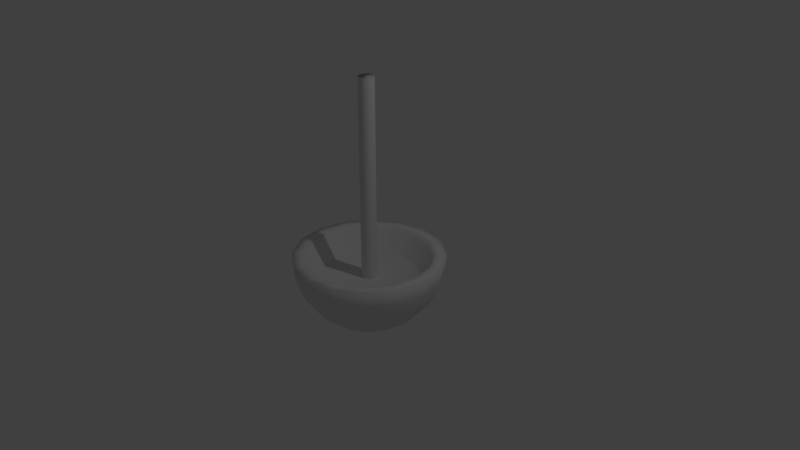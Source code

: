 # Source: pot2.blend  (saved by Blender 2.79.0; exported with 4.5.12 LTS)
import bpy
from mathutils import Matrix  # noqa: F401  (used for matrix-valued properties, if any)

bpy.ops.wm.read_factory_settings(use_empty=True)
scene = bpy.context.scene
scene.name = 'Scene'

# ---- collections
col_collection_1 = bpy.data.collections.new('Collection 1'); scene.collection.children.link(col_collection_1)

# ---- materials (node trees are filled in below, after node groups)
mat_material_001 = bpy.data.materials.new('Material.001')
mat_material_001.alpha_threshold = 0.0
mat_material_001.use_transparent_shadow = False
mat_material_001.roughness = 0.5
mat_material_002 = bpy.data.materials.new('Material.002')
mat_material_002.alpha_threshold = 0.0
mat_material_002.use_transparent_shadow = False
mat_material_002.roughness = 0.5

# ---- material node trees

# ---- world
world_world = bpy.data.worlds.new('World'); scene.world = world_world
world_world.color = (0.05088, 0.05088, 0.05088)
world_world.use_sun_shadow = False
world_world.sun_shadow_jitter_overblur = 0.0
world_world.cycles.sampling_method = 'MANUAL'

# ---- cameras
cam_camera = bpy.data.cameras.new('Camera')
cam_camera.clip_end = 100.0
cam_camera.lens = 35.0
cam_camera.sensor_width = 32.0
cam_camera.sensor_height = 18.0
cam_camera.ortho_scale = 7.314
cam_camera.dof.focus_distance = 0.0
cam_camera.dof.aperture_fstop = 128.0

# ---- lights
light_lamp = bpy.data.lights.new('Lamp', 'POINT')
light_lamp.transmission_factor = 0.0
light_lamp.cutoff_distance = 30.0
light_lamp.energy = 100.0
light_lamp.shadow_buffer_clip_start = 1.001
light_lamp.shadow_soft_size = 0.1
light_lamp.shadow_maximum_resolution = 0.006
light_lamp.use_absolute_resolution = True

# ---- meshes
me_cylinder = bpy.data.meshes.new('Cylinder')
me_cylinder.from_pydata([(0.0, 1.0, -1.0), (0.0, 1.0, 1.0), (0.7071, 0.7071, -1.0), (0.7071, 0.7071, 1.0), (1.0, -4.371e-08, -1.0), (1.0, -4.371e-08, 1.0), (0.7071, -0.7071, -1.0), (0.7071, -0.7071, 1.0), (-8.742e-08, -1.0, -1.0), (-8.742e-08, -1.0, 1.0), (-0.7071, -0.7071, -1.0), (-0.7071, -0.7071, 1.0), (-1.0, 1.192e-08, -1.0), (-1.0, 1.192e-08, 1.0), (-0.7071, 0.7071, -1.0), (-0.7071, 0.7071, 1.0)], [], [(0, 1, 3, 2), (2, 3, 5, 4), (4, 5, 7, 6), (6, 7, 9, 8), (8, 9, 11, 10), (10, 11, 13, 12), (3, 1, 15, 13, 11, 9, 7, 5), (12, 13, 15, 14), (14, 15, 1, 0), (0, 2, 4, 6, 8, 10, 12, 14)])
me_cylinder.polygons.foreach_set('use_smooth', [True] * 10)
_uv = me_cylinder.uv_layers.new(name='UVMap')
_uv.uv.foreach_set('vector', [1.0, 0.0, 1.0, 0.5198, 0.847, 0.5198, 0.847, 0.0, 0.847, 0.0, 0.847, 0.5198, 0.7388, 0.5198, 0.7388, 3.098e-08, 3.575e-08, 0.5198, 0.0, 6.196e-08, 0.1082, 0.0, 0.1082, 0.5198, 0.1082, 0.5198, 0.1082, 0.0, 0.2612, 1.549e-08, 0.2612, 0.5198, 0.2612, 0.5198, 0.2612, 1.549e-08, 0.3694, 0.0, 0.3694, 0.5198, 0.7388, 0.0, 0.7388, 0.5198, 0.6306, 0.5198, 0.6306, 0.0, 0.1082, 0.5198, 0.2612, 0.5198, 0.3694, 0.6604, 0.3694, 0.8593, 0.2612, 1.0, 0.1082, 1.0, 0.0, 0.8593, 2.383e-08, 0.6604, 0.6306, 0.0, 0.6306, 0.5198, 0.4776, 0.5198, 0.4776, 1.549e-08, 0.4776, 1.549e-08, 0.4776, 0.5198, 0.3694, 0.5198, 0.3694, 1.549e-08, 0.4776, 1.0, 0.3694, 0.8593, 0.3694, 0.6604, 0.4776, 0.5198, 0.6306, 0.5198, 0.7388, 0.6604, 0.7388, 0.8593, 0.6306, 1.0])
me_cylinder.use_remesh_preserve_volume = False
me_cylinder.use_remesh_preserve_attributes = False
me_cylinder.use_mirror_vertex_groups = False
me_cylinder.update()
me_sphere = bpy.data.meshes.new('Sphere')
me_sphere.from_pydata([(1.027e-08, 0.8498, 7.55e-08), (0.0, 0.9239, -0.3827), (0.0, 0.8315, -0.5556), (0.0, 0.5556, -0.8315), (0.0, 0.3827, -0.9239), (0.0, 0.1951, -0.9808), (0.0, -3.258e-07, -1.0), (0.3252, 0.7851, 7.55e-08), (0.3753, 0.9061, -0.1951), (0.3536, 0.8536, -0.3827), (0.3182, 0.7682, -0.5556), (0.2706, 0.6533, -0.7071), (0.2126, 0.5133, -0.8315), (0.1464, 0.3536, -0.9239), (0.07466, 0.1802, -0.9808), (0.6009, 0.6009, 7.55e-08), (0.6935, 0.6935, -0.1951), (0.6533, 0.6533, -0.3827), (0.5879, 0.5879, -0.5556), (0.5, 0.5, -0.7071), (0.3928, 0.3928, -0.8315), (0.2706, 0.2706, -0.9239), (0.1379, 0.1379, -0.9808), (0.7851, 0.3252, 7.55e-08), (0.9061, 0.3753, -0.1951), (0.8536, 0.3536, -0.3827), (0.7682, 0.3182, -0.5556), (0.6533, 0.2706, -0.7071), (0.5133, 0.2126, -0.8315), (0.3536, 0.1464, -0.9239), (0.1802, 0.07466, -0.9808), (0.8498, -4.192e-07, 7.55e-08), (0.9808, -3.824e-07, -0.1951), (0.9239, -4.42e-07, -0.3827), (0.8315, -4.122e-07, -0.5556), (0.7071, -3.973e-07, -0.7071), (0.5556, -3.824e-07, -0.8315), (0.3827, -3.973e-07, -0.9239), (0.1951, -3.452e-07, -0.9808), (0.7851, -0.3252, 7.55e-08), (0.9061, -0.3753, -0.1951), (0.8536, -0.3536, -0.3827), (0.7682, -0.3182, -0.5556), (0.6533, -0.2706, -0.7071), (0.5133, -0.2126, -0.8315), (0.3536, -0.1464, -0.9239), (0.1802, -0.07466, -0.9808), (0.6009, -0.6009, 7.55e-08), (0.6935, -0.6935, -0.1951), (0.6533, -0.6533, -0.3827), (0.5879, -0.5879, -0.5556), (0.5, -0.5, -0.7071), (0.3928, -0.3928, -0.8315), (0.2706, -0.2706, -0.9239), (0.1379, -0.138, -0.9808), (0.3252, -0.7851, 7.55e-08), (0.3753, -0.9061, -0.1951), (0.3536, -0.8536, -0.3827), (0.3182, -0.7682, -0.5556), (0.2706, -0.6533, -0.7071), (0.2126, -0.5133, -0.8315), (0.1464, -0.3536, -0.9239), (0.07466, -0.1802, -0.9808), (-1.85e-07, -0.8498, 7.55e-08), (-1.435e-07, -0.9808, -0.1951), (-2.627e-07, -0.9239, -0.3827), (-2.329e-07, -0.8315, -0.5556), (-8.392e-08, -0.7071, -0.7071), (-1.584e-07, -0.5556, -0.8315), (-1.733e-07, -0.3827, -0.9239), (-5.412e-08, -0.1951, -0.9808), (-0.3252, -0.7851, 7.55e-08), (-0.3753, -0.9061, -0.1951), (-0.3536, -0.8536, -0.3827), (-0.3182, -0.7682, -0.5556), (-0.2706, -0.6533, -0.7071), (-0.2126, -0.5133, -0.8315), (-0.1464, -0.3536, -0.9239), (-0.07466, -0.1802, -0.9808), (-0.6009, -0.6009, 7.55e-08), (-0.6935, -0.6935, -0.1951), (-0.6533, -0.6533, -0.3827), (-0.5879, -0.5879, -0.5556), (-0.5, -0.5, -0.7071), (-0.3928, -0.3928, -0.8315), (-0.2706, -0.2706, -0.9239), (-0.1379, -0.138, -0.9808), (-0.7851, -0.3252, 7.55e-08), (-0.9061, -0.3753, -0.1951), (-0.8536, -0.3536, -0.3827), (-0.7682, -0.3182, -0.5556), (-0.6533, -0.2706, -0.7071), (-0.5133, -0.2126, -0.8315), (-0.3536, -0.1464, -0.9239), (-0.1802, -0.07466, -0.9808), (-0.8498, 1.669e-08, 7.55e-08), (-0.9808, -5.461e-08, -0.1951), (-0.9239, 6.46e-08, -0.3827), (-0.8315, 9.441e-08, -0.5556), (-0.7071, -8.441e-08, -0.7071), (-0.5556, -6.951e-08, -0.8315), (-0.3827, -9.931e-08, -0.9239), (-0.1951, -2.632e-07, -0.9808), (-0.7851, 0.3252, 7.55e-08), (-0.9061, 0.3753, -0.1951), (-0.8536, 0.3536, -0.3827), (-0.7682, 0.3182, -0.5556), (-0.6533, 0.2706, -0.7071), (-0.5133, 0.2126, -0.8315), (-0.3536, 0.1464, -0.9239), (-0.1802, 0.07466, -0.9808), (-0.6009, 0.6009, 7.55e-08), (-0.6935, 0.6935, -0.1951), (-0.6533, 0.6533, -0.3827), (-0.5879, 0.5879, -0.5556), (-0.5, 0.5, -0.7071), (-0.3928, 0.3928, -0.8315), (-0.2706, 0.2706, -0.9239), (-0.1379, 0.1379, -0.9808), (-0.3252, 0.7851, 7.55e-08), (-0.3753, 0.9061, -0.1951), (-0.3536, 0.8536, -0.3827), (-0.3182, 0.7682, -0.5556), (-0.2706, 0.6533, -0.7071), (-0.2126, 0.5133, -0.8315), (-0.1464, 0.3536, -0.9239), (-0.07466, 0.1802, -0.9808), (3.929e-07, 0.9808, -0.1951), (3.184e-07, 0.7071, -0.7071), (0.3827, 0.9239, 7.55e-08), (0.0, 1.0, 7.55e-08), (0.7071, 0.7071, 7.55e-08), (0.9239, 0.3827, 7.55e-08), (1.0, -4.42e-07, 7.55e-08), (0.9239, -0.3827, 7.55e-08), (0.7071, -0.7071, 7.55e-08), (0.3827, -0.9239, 7.55e-08), (-2.329e-07, -1.0, 7.55e-08), (-0.3827, -0.9239, 7.55e-08), (-0.7071, -0.7071, 7.55e-08), (-0.9239, -0.3827, 7.55e-08), (-1.0, 6.46e-08, 7.55e-08), (-0.9239, 0.3827, 7.55e-08), (-0.7071, 0.7071, 7.55e-08), (-0.3827, 0.9239, 7.55e-08), (2.421e-08, 0.654, -0.323), (0.2503, 0.6042, -0.323), (0.4624, 0.4624, -0.323), (0.6042, 0.2503, -0.323), (0.654, -3.707e-07, -0.323), (0.6042, -0.2503, -0.323), (0.4624, -0.4624, -0.323), (0.2503, -0.6042, -0.323), (-1.261e-07, -0.654, -0.323), (-0.2503, -0.6042, -0.323), (-0.4624, -0.4624, -0.323), (-0.6042, -0.2503, -0.323), (-0.654, -3.523e-08, -0.323), (-0.6042, 0.2503, -0.323), (-0.4624, 0.4624, -0.323), (-0.2503, 0.6042, -0.323), (-0.2554, -0.6166, -0.3008), (-0.472, -0.472, -0.3008), (0.472, 0.472, -0.3008), (0.6166, 0.2554, -0.3008), (-0.6166, -0.2554, -0.3008), (0.6674, -3.74e-07, -0.3008), (-0.6674, -3.166e-08, -0.3008), (0.6166, -0.2554, -0.3008), (-0.6166, 0.2554, -0.3008), (0.472, -0.472, -0.3008), (-0.472, 0.472, -0.3008), (0.2554, -0.6166, -0.3008), (-0.2554, 0.6166, -0.3008), (-1.301e-07, -0.6674, -0.3008), (2.325e-08, 0.6674, -0.3008), (0.2554, 0.6166, -0.3008), (-0.5828, -0.5828, -0.04221), (0.7615, 0.3154, -0.04221), (-0.7615, -0.3154, -0.04221), (0.8242, -4.129e-07, -0.04221), (-0.8242, 9.902e-09, -0.04221), (0.7615, -0.3154, -0.04221), (-0.7615, 0.3154, -0.04221), (0.5828, -0.5828, -0.04221), (-0.5828, 0.5828, -0.04221), (0.3154, -0.7615, -0.04221), (-0.3154, 0.7615, -0.04221), (-1.773e-07, -0.8242, -0.04221), (0.3154, 0.7615, -0.04221), (-0.3154, -0.7615, -0.04221), (0.5828, 0.5828, -0.04221), (1.209e-08, 0.8242, -0.04221), (1.027e-08, 0.8542, -0.008973), (0.0, 0.9146, -0.3789), (0.0, 0.8231, -0.5501), (0.0, 0.5499, -0.8232), (0.0, 0.3788, -0.9147), (0.0, 0.193, -0.971), (0.0, -3.258e-07, -0.99), (0.3269, 0.7892, -0.008973), (0.3716, 0.8971, -0.1932), (0.35, 0.845, -0.3789), (0.315, 0.7605, -0.5501), (0.2679, 0.6467, -0.7001), (0.2104, 0.5081, -0.8232), (0.1449, 0.3499, -0.9147), (0.07387, 0.1783, -0.971), (0.604, 0.604, -0.008973), (0.6866, 0.6866, -0.1932), (0.6467, 0.6467, -0.3789), (0.582, 0.582, -0.5501), (0.495, 0.495, -0.7001), (0.3889, 0.3889, -0.8232), (0.2678, 0.2678, -0.9147), (0.1365, 0.1365, -0.971), (0.7892, 0.3269, -0.008973), (0.8971, 0.3716, -0.1932), (0.845, 0.35, -0.3789), (0.7605, 0.315, -0.5501), (0.6467, 0.2679, -0.7001), (0.5081, 0.2104, -0.8232), (0.3499, 0.1449, -0.9147), (0.1783, 0.07387, -0.971), (0.8542, -4.192e-07, -0.008973), (0.971, -3.824e-07, -0.1932), (0.9146, -4.42e-07, -0.3789), (0.8231, -4.122e-07, -0.5501), (0.7, -3.973e-07, -0.7001), (0.5499, -3.824e-07, -0.8232), (0.3788, -3.973e-07, -0.9147), (0.193, -3.452e-07, -0.971), (0.7892, -0.3269, -0.008973), (0.8971, -0.3716, -0.1932), (0.845, -0.35, -0.3789), (0.7605, -0.315, -0.5501), (0.6467, -0.2679, -0.7001), (0.5081, -0.2105, -0.8232), (0.3499, -0.1449, -0.9147), (0.1783, -0.07387, -0.971), (0.604, -0.604, -0.008973), (0.6866, -0.6866, -0.1932), (0.6467, -0.6467, -0.3789), (0.582, -0.582, -0.5501), (0.495, -0.495, -0.7001), (0.3889, -0.3889, -0.8232), (0.2678, -0.2678, -0.9147), (0.1365, -0.1365, -0.971), (0.3269, -0.7892, -0.008973), (0.3716, -0.8971, -0.1932), (0.35, -0.845, -0.3789), (0.315, -0.7605, -0.5501), (0.2679, -0.6467, -0.7001), (0.2104, -0.5081, -0.8232), (0.1449, -0.3499, -0.9147), (0.07387, -0.1783, -0.971), (-1.85e-07, -0.8542, -0.008973), (-1.435e-07, -0.971, -0.1932), (-2.627e-07, -0.9146, -0.3789), (-2.329e-07, -0.8231, -0.5501), (-8.392e-08, -0.7, -0.7001), (-1.584e-07, -0.5499, -0.8232), (-1.733e-07, -0.3788, -0.9147), (-5.412e-08, -0.193, -0.971), (-0.3269, -0.7892, -0.008973), (-0.3716, -0.8971, -0.1932), (-0.35, -0.845, -0.3789), (-0.315, -0.7605, -0.5501), (-0.2679, -0.6467, -0.7001), (-0.2104, -0.5081, -0.8232), (-0.1449, -0.3499, -0.9147), (-0.07387, -0.1783, -0.971), (-0.604, -0.604, -0.008973), (-0.6866, -0.6866, -0.1932), (-0.6467, -0.6467, -0.3789), (-0.582, -0.582, -0.5501), (-0.495, -0.495, -0.7001), (-0.3889, -0.3889, -0.8232), (-0.2678, -0.2678, -0.9147), (-0.1365, -0.1365, -0.971), (-0.7892, -0.3269, -0.008973), (-0.8971, -0.3716, -0.1932), (-0.845, -0.35, -0.3789), (-0.7605, -0.315, -0.5501), (-0.6467, -0.2679, -0.7001), (-0.5081, -0.2104, -0.8232), (-0.3499, -0.1449, -0.9147), (-0.1783, -0.07387, -0.971), (-0.8542, 1.669e-08, -0.008973), (-0.971, -5.461e-08, -0.1932), (-0.9146, 6.46e-08, -0.3789), (-0.8231, 9.441e-08, -0.5501), (-0.7, -8.441e-08, -0.7001), (-0.5499, -6.951e-08, -0.8232), (-0.3788, -9.931e-08, -0.9147), (-0.193, -2.632e-07, -0.971), (-0.7892, 0.3269, -0.008973), (-0.8971, 0.3716, -0.1932), (-0.845, 0.35, -0.3789), (-0.7605, 0.315, -0.5501), (-0.6467, 0.2679, -0.7001), (-0.5081, 0.2104, -0.8232), (-0.3499, 0.1449, -0.9147), (-0.1783, 0.07387, -0.971), (-0.604, 0.604, -0.008973), (-0.6866, 0.6866, -0.1932), (-0.6467, 0.6467, -0.3789), (-0.582, 0.582, -0.5501), (-0.495, 0.495, -0.7001), (-0.3889, 0.3889, -0.8232), (-0.2678, 0.2678, -0.9147), (-0.1365, 0.1365, -0.971), (-0.3269, 0.7892, -0.008973), (-0.3716, 0.8971, -0.1932), (-0.35, 0.845, -0.3789), (-0.315, 0.7605, -0.5501), (-0.2679, 0.6467, -0.7001), (-0.2104, 0.5081, -0.8232), (-0.1449, 0.3499, -0.9147), (-0.07387, 0.1783, -0.971), (3.929e-07, 0.971, -0.1932), (3.184e-07, 0.7, -0.7001), (0.3797, 0.9167, -0.006289), (0.0, 0.9922, -0.006289), (0.7016, 0.7016, -0.006289), (0.9167, 0.3797, -0.006289), (0.9922, -4.42e-07, -0.006289), (0.9167, -0.3797, -0.006289), (0.7016, -0.7016, -0.006289), (0.3797, -0.9167, -0.006289), (-2.329e-07, -0.9922, -0.006289), (-0.3797, -0.9167, -0.006289), (-0.7016, -0.7016, -0.006289), (-0.9167, -0.3797, -0.006289), (-0.9922, 6.46e-08, -0.006289), (-0.9167, 0.3797, -0.006289), (-0.7016, 0.7016, -0.006289), (-0.3797, 0.9167, -0.006289), (3.58e-08, 0.4542, -0.6264), (0.1738, 0.4197, -0.6264), (0.3212, 0.3212, -0.6264), (0.4197, 0.1738, -0.6264), (0.4542, -3.145e-07, -0.6264), (0.4197, -0.1738, -0.6264), (0.3212, -0.3212, -0.6264), (0.1738, -0.4197, -0.6264), (-6.774e-08, -0.4542, -0.6264), (-0.1738, -0.4197, -0.6264), (-0.3212, -0.3212, -0.6264), (-0.4197, -0.1738, -0.6264), (-0.4542, -8.337e-08, -0.6264), (-0.4197, 0.1738, -0.6264), (-0.3212, 0.3212, -0.6264), (-0.1738, 0.4197, -0.6264), (-0.2587, -0.6245, -0.306), (-0.478, -0.478, -0.306), (0.478, 0.478, -0.306), (0.6245, 0.2587, -0.306), (-0.6245, -0.2587, -0.306), (0.676, -3.74e-07, -0.306), (-0.676, -3.166e-08, -0.306), (0.6245, -0.2587, -0.306), (-0.6245, 0.2587, -0.306), (0.478, -0.478, -0.306), (-0.478, 0.478, -0.306), (0.2587, -0.6245, -0.306), (-0.2587, 0.6245, -0.306), (-1.301e-07, -0.676, -0.306), (2.325e-08, 0.676, -0.306), (0.2587, 0.6245, -0.306), (-0.5889, -0.5889, -0.0474), (0.7694, 0.3187, -0.0474), (-0.7694, -0.3187, -0.0474), (0.8328, -4.129e-07, -0.0474), (-0.8328, 9.902e-09, -0.0474), (0.7694, -0.3187, -0.0474), (-0.7694, 0.3187, -0.0474), (0.5889, -0.5889, -0.0474), (-0.5889, 0.5889, -0.0474), (0.3187, -0.7694, -0.0474), (-0.3187, 0.7694, -0.0474), (-1.773e-07, -0.8328, -0.0474), (0.3187, 0.7694, -0.0474), (-0.3187, -0.7694, -0.0474), (0.5889, 0.5889, -0.0474), (1.209e-08, 0.8328, -0.0474)], [], [(4, 3, 12, 13), (5, 4, 13, 14), (6, 5, 14), (127, 130, 129, 8), (1, 127, 8, 9), (2, 1, 9, 10), (128, 2, 10, 11), (3, 128, 11, 12), (12, 11, 19, 20), (13, 12, 20, 21), (14, 13, 21, 22), (6, 14, 22), (8, 129, 131, 16), (9, 8, 16, 17), (10, 9, 17, 18), (11, 10, 18, 19), (17, 16, 24, 25), (18, 17, 25, 26), (19, 18, 26, 27), (20, 19, 27, 28), (21, 20, 28, 29), (22, 21, 29, 30), (6, 22, 30), (16, 131, 132, 24), (29, 28, 36, 37), (30, 29, 37, 38), (6, 30, 38), (24, 132, 133, 32), (25, 24, 32, 33), (26, 25, 33, 34), (27, 26, 34, 35), (28, 27, 35, 36), (33, 32, 40, 41), (34, 33, 41, 42), (35, 34, 42, 43), (36, 35, 43, 44), (37, 36, 44, 45), (38, 37, 45, 46), (6, 38, 46), (32, 133, 134, 40), (45, 44, 52, 53), (46, 45, 53, 54), (6, 46, 54), (40, 134, 135, 48), (41, 40, 48, 49), (42, 41, 49, 50), (43, 42, 50, 51), (44, 43, 51, 52), (50, 49, 57, 58), (51, 50, 58, 59), (52, 51, 59, 60), (53, 52, 60, 61), (54, 53, 61, 62), (6, 54, 62), (48, 135, 136, 56), (49, 48, 56, 57), (62, 61, 69, 70), (6, 62, 70), (56, 136, 137, 64), (57, 56, 64, 65), (58, 57, 65, 66), (59, 58, 66, 67), (60, 59, 67, 68), (61, 60, 68, 69), (67, 66, 74, 75), (68, 67, 75, 76), (69, 68, 76, 77), (70, 69, 77, 78), (6, 70, 78), (64, 137, 138, 72), (65, 64, 72, 73), (66, 65, 73, 74), (6, 78, 86), (72, 138, 139, 80), (73, 72, 80, 81), (74, 73, 81, 82), (75, 74, 82, 83), (76, 75, 83, 84), (77, 76, 84, 85), (78, 77, 85, 86), (83, 82, 90, 91), (84, 83, 91, 92), (85, 84, 92, 93), (86, 85, 93, 94), (6, 86, 94), (80, 139, 140, 88), (81, 80, 88, 89), (82, 81, 89, 90), (6, 94, 102), (88, 140, 141, 96), (89, 88, 96, 97), (90, 89, 97, 98), (91, 90, 98, 99), (92, 91, 99, 100), (93, 92, 100, 101), (94, 93, 101, 102), (100, 99, 107, 108), (101, 100, 108, 109), (102, 101, 109, 110), (6, 102, 110), (96, 141, 142, 104), (97, 96, 104, 105), (98, 97, 105, 106), (99, 98, 106, 107), (104, 142, 143, 112), (105, 104, 112, 113), (106, 105, 113, 114), (107, 106, 114, 115), (108, 107, 115, 116), (109, 108, 116, 117), (110, 109, 117, 118), (6, 110, 118), (116, 115, 123, 124), (117, 116, 124, 125), (118, 117, 125, 126), (6, 118, 126), (112, 143, 144, 120), (113, 112, 120, 121), (114, 113, 121, 122), (115, 114, 122, 123), (121, 120, 127, 1), (122, 121, 1, 2), (123, 122, 2, 128), (124, 123, 128, 3), (125, 124, 3, 4), (126, 125, 4, 5), (6, 126, 5), (120, 144, 130, 127), (162, 161, 154, 155), (0, 7, 129, 130), (7, 15, 131, 129), (15, 23, 132, 131), (23, 31, 133, 132), (31, 39, 134, 133), (39, 47, 135, 134), (47, 55, 136, 135), (55, 63, 137, 136), (63, 71, 138, 137), (71, 79, 139, 138), (79, 87, 140, 139), (87, 95, 141, 140), (95, 103, 142, 141), (103, 111, 143, 142), (111, 119, 144, 143), (119, 0, 130, 144), (146, 145, 160, 159, 158, 157, 156, 155, 154, 153, 152, 151, 150, 149, 148, 147), (164, 163, 147, 148), (165, 162, 155, 156), (166, 164, 148, 149), (167, 165, 156, 157), (168, 166, 149, 150), (169, 167, 157, 158), (170, 168, 150, 151), (171, 169, 158, 159), (172, 170, 151, 152), (173, 171, 159, 160), (174, 172, 152, 153), (176, 175, 145, 146), (175, 173, 160, 145), (161, 174, 153, 154), (163, 176, 146, 147), (191, 189, 176, 163), (190, 188, 174, 161), (192, 187, 173, 175), (189, 192, 175, 176), (188, 186, 172, 174), (187, 185, 171, 173), (186, 184, 170, 172), (185, 183, 169, 171), (184, 182, 168, 170), (183, 181, 167, 169), (182, 180, 166, 168), (181, 179, 165, 167), (180, 178, 164, 166), (179, 177, 162, 165), (178, 191, 163, 164), (177, 190, 161, 162), (79, 71, 190, 177), (23, 15, 191, 178), (87, 79, 177, 179), (31, 23, 178, 180), (95, 87, 179, 181), (39, 31, 180, 182), (103, 95, 181, 183), (47, 39, 182, 184), (111, 103, 183, 185), (55, 47, 184, 186), (119, 111, 185, 187), (63, 55, 186, 188), (7, 0, 192, 189), (0, 119, 187, 192), (71, 63, 188, 190), (15, 7, 189, 191), (197, 206, 205, 196), (198, 207, 206, 197), (199, 207, 198), (320, 201, 322, 323), (194, 202, 201, 320), (195, 203, 202, 194), (321, 204, 203, 195), (196, 205, 204, 321), (205, 213, 212, 204), (206, 214, 213, 205), (207, 215, 214, 206), (199, 215, 207), (201, 209, 324, 322), (202, 210, 209, 201), (203, 211, 210, 202), (204, 212, 211, 203), (210, 218, 217, 209), (211, 219, 218, 210), (212, 220, 219, 211), (213, 221, 220, 212), (214, 222, 221, 213), (215, 223, 222, 214), (199, 223, 215), (209, 217, 325, 324), (222, 230, 229, 221), (223, 231, 230, 222), (199, 231, 223), (217, 225, 326, 325), (218, 226, 225, 217), (219, 227, 226, 218), (220, 228, 227, 219), (221, 229, 228, 220), (226, 234, 233, 225), (227, 235, 234, 226), (228, 236, 235, 227), (229, 237, 236, 228), (230, 238, 237, 229), (231, 239, 238, 230), (199, 239, 231), (225, 233, 327, 326), (238, 246, 245, 237), (239, 247, 246, 238), (199, 247, 239), (233, 241, 328, 327), (234, 242, 241, 233), (235, 243, 242, 234), (236, 244, 243, 235), (237, 245, 244, 236), (243, 251, 250, 242), (244, 252, 251, 243), (245, 253, 252, 244), (246, 254, 253, 245), (247, 255, 254, 246), (199, 255, 247), (241, 249, 329, 328), (242, 250, 249, 241), (255, 263, 262, 254), (199, 263, 255), (249, 257, 330, 329), (250, 258, 257, 249), (251, 259, 258, 250), (252, 260, 259, 251), (253, 261, 260, 252), (254, 262, 261, 253), (260, 268, 267, 259), (261, 269, 268, 260), (262, 270, 269, 261), (263, 271, 270, 262), (199, 271, 263), (257, 265, 331, 330), (258, 266, 265, 257), (259, 267, 266, 258), (199, 279, 271), (265, 273, 332, 331), (266, 274, 273, 265), (267, 275, 274, 266), (268, 276, 275, 267), (269, 277, 276, 268), (270, 278, 277, 269), (271, 279, 278, 270), (276, 284, 283, 275), (277, 285, 284, 276), (278, 286, 285, 277), (279, 287, 286, 278), (199, 287, 279), (273, 281, 333, 332), (274, 282, 281, 273), (275, 283, 282, 274), (199, 295, 287), (281, 289, 334, 333), (282, 290, 289, 281), (283, 291, 290, 282), (284, 292, 291, 283), (285, 293, 292, 284), (286, 294, 293, 285), (287, 295, 294, 286), (293, 301, 300, 292), (294, 302, 301, 293), (295, 303, 302, 294), (199, 303, 295), (289, 297, 335, 334), (290, 298, 297, 289), (291, 299, 298, 290), (292, 300, 299, 291), (297, 305, 336, 335), (298, 306, 305, 297), (299, 307, 306, 298), (300, 308, 307, 299), (301, 309, 308, 300), (302, 310, 309, 301), (303, 311, 310, 302), (199, 311, 303), (309, 317, 316, 308), (310, 318, 317, 309), (311, 319, 318, 310), (199, 319, 311), (305, 313, 337, 336), (306, 314, 313, 305), (307, 315, 314, 306), (308, 316, 315, 307), (314, 194, 320, 313), (315, 195, 194, 314), (316, 321, 195, 315), (317, 196, 321, 316), (318, 197, 196, 317), (319, 198, 197, 318), (199, 198, 319), (313, 320, 323, 337), (355, 348, 347, 354), (193, 323, 322, 200), (200, 322, 324, 208), (208, 324, 325, 216), (216, 325, 326, 224), (224, 326, 327, 232), (232, 327, 328, 240), (240, 328, 329, 248), (248, 329, 330, 256), (256, 330, 331, 264), (264, 331, 332, 272), (272, 332, 333, 280), (280, 333, 334, 288), (288, 334, 335, 296), (296, 335, 336, 304), (304, 336, 337, 312), (312, 337, 323, 193), (339, 340, 341, 342, 343, 344, 345, 346, 347, 348, 349, 350, 351, 352, 353, 338), (357, 341, 340, 356), (358, 349, 348, 355), (359, 342, 341, 357), (360, 350, 349, 358), (361, 343, 342, 359), (362, 351, 350, 360), (363, 344, 343, 361), (364, 352, 351, 362), (365, 345, 344, 363), (366, 353, 352, 364), (367, 346, 345, 365), (369, 339, 338, 368), (368, 338, 353, 366), (354, 347, 346, 367), (356, 340, 339, 369), (384, 356, 369, 382), (383, 354, 367, 381), (385, 368, 366, 380), (382, 369, 368, 385), (381, 367, 365, 379), (380, 366, 364, 378), (379, 365, 363, 377), (378, 364, 362, 376), (377, 363, 361, 375), (376, 362, 360, 374), (375, 361, 359, 373), (374, 360, 358, 372), (373, 359, 357, 371), (372, 358, 355, 370), (371, 357, 356, 384), (370, 355, 354, 383), (272, 370, 383, 264), (216, 371, 384, 208), (280, 372, 370, 272), (224, 373, 371, 216), (288, 374, 372, 280), (232, 375, 373, 224), (296, 376, 374, 288), (240, 377, 375, 232), (304, 378, 376, 296), (248, 379, 377, 240), (312, 380, 378, 304), (256, 381, 379, 248), (200, 382, 385, 193), (193, 385, 380, 312), (264, 383, 381, 256), (208, 384, 382, 200)])
me_sphere.polygons.foreach_set('use_smooth', [True] * 386)
me_sphere.polygons.foreach_set('material_index', [0, 0, 0, 0, 0, 0, 0, 0, 0, 0, 0, 0, 0, 0, 0, 0, 0, 0, 0, 0, 0, 0, 0, 0, 0, 0, 0, 0, 0, 0, 0, 0, 0, 0, 0, 0, 0, 0, 0, 0, 0, 0, 0, 0, 0, 0, 0, 0, 0, 0, 0, 0, 0, 0, 0, 0, 0, 0, 0, 0, 0, 0, 0, 0, 0, 0, 0, 0, 0, 0, 0, 0, 0, 0, 0, 0, 0, 0, 0, 0, 0, 0, 0, 0, 0, 0, 0, 0, 0, 0, 0, 0, 0, 0, 0, 0, 0, 0, 0, 0, 0, 0, 0, 0, 0, 0, 0, 0, 0, 0, 0, 0, 0, 0, 0, 0, 0, 0, 0, 0, 0, 0, 0, 0, 0, 0, 0, 0, 0, 0, 0, 0, 0, 0, 0, 0, 0, 0, 0, 0, 0, 0, 0, 0, 0, 1, 0, 0, 0, 0, 0, 0, 0, 0, 0, 0, 0, 0, 0, 0, 0, 0, 0, 0, 0, 0, 0, 0, 0, 0, 0, 0, 0, 0, 0, 0, 0, 0, 0, 0, 0, 0, 0, 0, 0, 0, 0, 0, 0, 0, 0, 0, 0, 0, 0, 0, 0, 0, 0, 0, 0, 0, 0, 0, 0, 0, 0, 0, 0, 0, 0, 0, 0, 0, 0, 0, 0, 0, 0, 0, 0, 0, 0, 0, 0, 0, 0, 0, 0, 0, 0, 0, 0, 0, 0, 0, 0, 0, 0, 0, 0, 0, 0, 0, 0, 0, 0, 0, 0, 0, 0, 0, 0, 0, 0, 0, 0, 0, 0, 0, 0, 0, 0, 0, 0, 0, 0, 0, 0, 0, 0, 0, 0, 0, 0, 0, 0, 0, 0, 0, 0, 0, 0, 0, 0, 0, 0, 0, 0, 0, 0, 0, 0, 0, 0, 0, 0, 0, 0, 0, 0, 0, 0, 0, 0, 0, 0, 0, 0, 0, 0, 0, 0, 0, 0, 0, 0, 0, 0, 0, 0, 0, 0, 0, 0, 0, 0, 0, 0, 0, 0, 0, 0, 0, 0, 0, 0, 0, 1, 0, 0, 0, 0, 0, 0, 0, 0, 0, 0, 0, 0, 0, 0, 0, 0, 0, 0, 0, 0, 0, 0, 0, 0, 0, 0, 0, 0, 0, 0, 0, 0, 0, 0, 0, 0, 0, 0, 0, 0, 0, 0, 0, 0, 0, 0, 0])
me_sphere.materials.append(mat_material_001)
me_sphere.materials.append(mat_material_002)
me_sphere.use_remesh_preserve_volume = False
me_sphere.use_remesh_preserve_attributes = False
me_sphere.use_mirror_vertex_groups = False
me_sphere.update()

# ---- objects
ob_cylinder = bpy.data.objects.new('Cylinder', me_cylinder)
ob_sphere = bpy.data.objects.new('Sphere', me_sphere)
ob_lamp = bpy.data.objects.new('Lamp', light_lamp)
ob_camera = bpy.data.objects.new('Camera', cam_camera)

# ---- transforms, parenting, visibility, modifiers, constraints
ob_cylinder.location = (0.0, 0.0, 0.8303)
ob_cylinder.scale = (0.1025, 0.1025, 1.526)
ob_cylinder.lineart.crease_threshold = 0.0
ob_sphere.location = (0.0, 0.0, 0.0)
ob_sphere.lineart.crease_threshold = 0.0
ob_lamp.location = (4.076, 1.005, 5.904)
ob_lamp.rotation_euler = (0.6503, 0.05522, 1.866)
ob_lamp.lock_rotations_4d = False
ob_lamp.empty_display_type = 'ARROWS'
ob_lamp.color = (0.0, 0.0, 0.0, 0.0)
ob_lamp.lineart.crease_threshold = 0.0
ob_camera.location = (7.481, -6.508, 5.344)
ob_camera.rotation_euler = (1.109, 0.0, 0.8149)
ob_camera.lock_rotations_4d = False
ob_camera.empty_display_type = 'ARROWS'
ob_camera.color = (0.0, 0.0, 0.0, 0.0)
ob_camera.display_type = 'WIRE'
ob_camera.lineart.crease_threshold = 0.0

# ---- collection membership
col_collection_1.objects.link(ob_cylinder)
col_collection_1.objects.link(ob_sphere)
col_collection_1.objects.link(ob_lamp)
col_collection_1.objects.link(ob_camera)

# ---- scene / render settings (as saved in the file)
scene.camera = ob_camera
scene.frame_start = 1; scene.frame_end = 250; scene.frame_set(1)
scene.render.engine = 'BLENDER_EEVEE_NEXT'
scene.render.resolution_percentage = 50
scene.render.dither_intensity = 0.0
scene.cycles.use_denoising = False
scene.cycles.samples = 128
scene.cycles.sampling_pattern = 'TABULATED_SOBOL'
scene.cycles.use_adaptive_sampling = False
scene.cycles.use_light_tree = False
scene.cycles.blur_glossy = 0.0
scene.cycles.sample_clamp_indirect = 0.0
scene.view_settings.view_transform = 'Standard'
bpy.context.view_layer.update()
